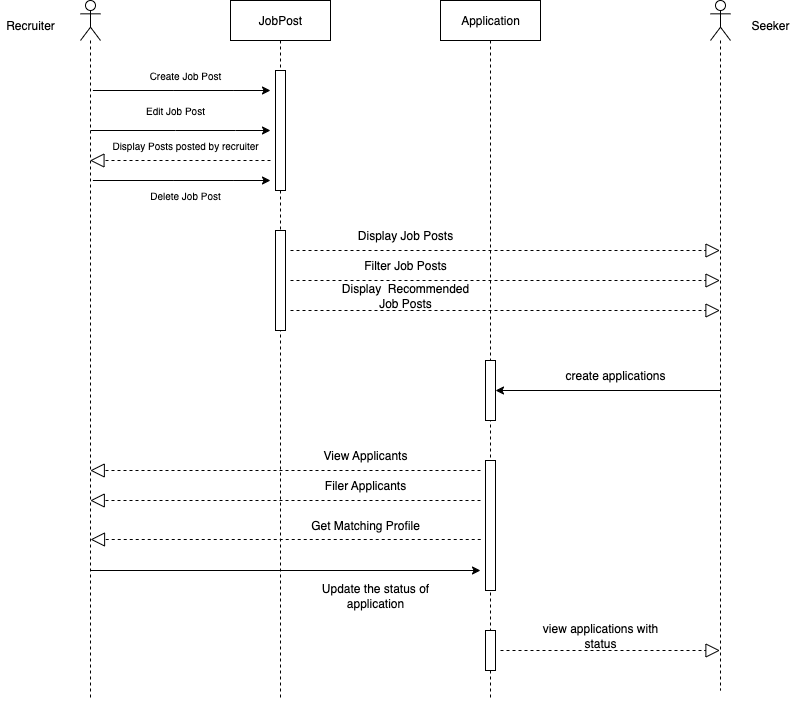

The diagram above was exported from draw.io. Its source (the exported page's mxGraphModel, read from the mxfile embedded in the PNG):
<mxGraphModel dx="2216" dy="909" grid="1" gridSize="10" guides="1" tooltips="1" connect="1" arrows="1" fold="1" page="1" pageScale="1" pageWidth="850" pageHeight="1100" math="0" shadow="0">
  <root>
    <mxCell id="0" />
    <mxCell id="1" parent="0" />
    <mxCell id="aM9ryv3xv72pqoxQDRHE-1" value="JobPost" style="shape=umlLifeline;perimeter=lifelinePerimeter;whiteSpace=wrap;html=1;container=0;dropTarget=0;collapsible=0;recursiveResize=0;outlineConnect=0;portConstraint=eastwest;newEdgeStyle={&quot;edgeStyle&quot;:&quot;elbowEdgeStyle&quot;,&quot;elbow&quot;:&quot;vertical&quot;,&quot;curved&quot;:0,&quot;rounded&quot;:0};" parent="1" vertex="1">
      <mxGeometry x="100" y="10" width="100" height="700" as="geometry" />
    </mxCell>
    <mxCell id="aM9ryv3xv72pqoxQDRHE-2" value="" style="html=1;points=[];perimeter=orthogonalPerimeter;outlineConnect=0;targetShapes=umlLifeline;portConstraint=eastwest;newEdgeStyle={&quot;edgeStyle&quot;:&quot;elbowEdgeStyle&quot;,&quot;elbow&quot;:&quot;vertical&quot;,&quot;curved&quot;:0,&quot;rounded&quot;:0};" parent="aM9ryv3xv72pqoxQDRHE-1" vertex="1">
      <mxGeometry x="45" y="70" width="10" height="120" as="geometry" />
    </mxCell>
    <mxCell id="yXatmq7Hyl0qs5KYbREa-45" value="" style="html=1;points=[[0,0,0,0,5],[0,1,0,0,-5],[1,0,0,0,5],[1,1,0,0,-5]];perimeter=orthogonalPerimeter;outlineConnect=0;targetShapes=umlLifeline;portConstraint=eastwest;newEdgeStyle={&quot;curved&quot;:0,&quot;rounded&quot;:0};" vertex="1" parent="aM9ryv3xv72pqoxQDRHE-1">
      <mxGeometry x="45" y="230" width="10" height="100" as="geometry" />
    </mxCell>
    <mxCell id="aM9ryv3xv72pqoxQDRHE-5" value="Application" style="shape=umlLifeline;perimeter=lifelinePerimeter;whiteSpace=wrap;html=1;container=0;dropTarget=0;collapsible=0;recursiveResize=0;outlineConnect=0;portConstraint=eastwest;newEdgeStyle={&quot;edgeStyle&quot;:&quot;elbowEdgeStyle&quot;,&quot;elbow&quot;:&quot;vertical&quot;,&quot;curved&quot;:0,&quot;rounded&quot;:0};" parent="1" vertex="1">
      <mxGeometry x="310" y="10" width="100" height="700" as="geometry" />
    </mxCell>
    <mxCell id="yXatmq7Hyl0qs5KYbREa-38" value="" style="html=1;points=[[0,0,0,0,5],[0,1,0,0,-5],[1,0,0,0,5],[1,1,0,0,-5]];perimeter=orthogonalPerimeter;outlineConnect=0;targetShapes=umlLifeline;portConstraint=eastwest;newEdgeStyle={&quot;curved&quot;:0,&quot;rounded&quot;:0};" vertex="1" parent="aM9ryv3xv72pqoxQDRHE-5">
      <mxGeometry x="45" y="360" width="10" height="60" as="geometry" />
    </mxCell>
    <mxCell id="yXatmq7Hyl0qs5KYbREa-49" value="" style="html=1;points=[[0,0,0,0,5],[0,1,0,0,-5],[1,0,0,0,5],[1,1,0,0,-5]];perimeter=orthogonalPerimeter;outlineConnect=0;targetShapes=umlLifeline;portConstraint=eastwest;newEdgeStyle={&quot;curved&quot;:0,&quot;rounded&quot;:0};" vertex="1" parent="aM9ryv3xv72pqoxQDRHE-5">
      <mxGeometry x="45" y="460" width="10" height="130" as="geometry" />
    </mxCell>
    <mxCell id="yXatmq7Hyl0qs5KYbREa-60" value="" style="html=1;points=[[0,0,0,0,5],[0,1,0,0,-5],[1,0,0,0,5],[1,1,0,0,-5]];perimeter=orthogonalPerimeter;outlineConnect=0;targetShapes=umlLifeline;portConstraint=eastwest;newEdgeStyle={&quot;curved&quot;:0,&quot;rounded&quot;:0};" vertex="1" parent="aM9ryv3xv72pqoxQDRHE-5">
      <mxGeometry x="45" y="630" width="10" height="40" as="geometry" />
    </mxCell>
    <mxCell id="yXatmq7Hyl0qs5KYbREa-2" value="Recruiter" style="text;html=1;align=center;verticalAlign=middle;whiteSpace=wrap;rounded=0;" vertex="1" parent="1">
      <mxGeometry x="-130" y="20" width="60" height="30" as="geometry" />
    </mxCell>
    <mxCell id="yXatmq7Hyl0qs5KYbREa-8" value="" style="shape=umlLifeline;perimeter=lifelinePerimeter;whiteSpace=wrap;html=1;container=1;dropTarget=0;collapsible=0;recursiveResize=0;outlineConnect=0;portConstraint=eastwest;newEdgeStyle={&quot;curved&quot;:0,&quot;rounded&quot;:0};participant=umlActor;fontStyle=1" vertex="1" parent="1">
      <mxGeometry x="-50" y="10" width="20" height="700" as="geometry" />
    </mxCell>
    <mxCell id="yXatmq7Hyl0qs5KYbREa-19" value="" style="endArrow=classic;html=1;rounded=0;" edge="1" parent="1">
      <mxGeometry width="50" height="50" relative="1" as="geometry">
        <mxPoint x="-37.60428571428601" y="100" as="sourcePoint" />
        <mxPoint x="140" y="100" as="targetPoint" />
        <Array as="points">
          <mxPoint x="42.61" y="100" />
          <mxPoint x="102.61" y="100" />
        </Array>
      </mxGeometry>
    </mxCell>
    <mxCell id="yXatmq7Hyl0qs5KYbREa-20" value="" style="endArrow=classic;html=1;rounded=0;" edge="1" parent="1">
      <mxGeometry width="50" height="50" relative="1" as="geometry">
        <mxPoint x="-40" y="140" as="sourcePoint" />
        <mxPoint x="140" y="140" as="targetPoint" />
        <Array as="points">
          <mxPoint x="45" y="140" />
          <mxPoint x="105" y="140" />
        </Array>
      </mxGeometry>
    </mxCell>
    <mxCell id="yXatmq7Hyl0qs5KYbREa-21" value="&lt;font style=&quot;font-size: 10px;&quot;&gt;Create Job Post&lt;/font&gt;" style="text;html=1;align=center;verticalAlign=middle;whiteSpace=wrap;rounded=0;" vertex="1" parent="1">
      <mxGeometry x="10" y="70" width="90" height="30" as="geometry" />
    </mxCell>
    <mxCell id="yXatmq7Hyl0qs5KYbREa-22" value="&lt;font style=&quot;font-size: 10px;&quot;&gt;Edit Job Post&lt;/font&gt;" style="text;html=1;align=center;verticalAlign=middle;whiteSpace=wrap;rounded=0;" vertex="1" parent="1">
      <mxGeometry y="110" width="90" height="20" as="geometry" />
    </mxCell>
    <mxCell id="yXatmq7Hyl0qs5KYbREa-29" value="" style="endArrow=block;dashed=1;endFill=0;endSize=12;html=1;rounded=0;" edge="1" parent="1" target="yXatmq7Hyl0qs5KYbREa-8">
      <mxGeometry width="160" relative="1" as="geometry">
        <mxPoint x="140" y="170" as="sourcePoint" />
        <mxPoint x="-30" y="170" as="targetPoint" />
      </mxGeometry>
    </mxCell>
    <mxCell id="yXatmq7Hyl0qs5KYbREa-30" value="&lt;font style=&quot;font-size: 10px;&quot;&gt;Display Posts posted by recruiter&lt;/font&gt;" style="text;html=1;align=center;verticalAlign=middle;whiteSpace=wrap;rounded=0;" vertex="1" parent="1">
      <mxGeometry x="-20" y="140" width="150" height="30" as="geometry" />
    </mxCell>
    <mxCell id="yXatmq7Hyl0qs5KYbREa-31" value="" style="shape=umlLifeline;perimeter=lifelinePerimeter;whiteSpace=wrap;html=1;container=1;dropTarget=0;collapsible=0;recursiveResize=0;outlineConnect=0;portConstraint=eastwest;newEdgeStyle={&quot;curved&quot;:0,&quot;rounded&quot;:0};participant=umlActor;" vertex="1" parent="1">
      <mxGeometry x="580" y="10" width="20" height="690" as="geometry" />
    </mxCell>
    <mxCell id="yXatmq7Hyl0qs5KYbREa-40" value="" style="endArrow=classic;html=1;rounded=0;" edge="1" parent="1">
      <mxGeometry width="50" height="50" relative="1" as="geometry">
        <mxPoint x="-37.610000000000014" y="190" as="sourcePoint" />
        <mxPoint x="140" y="190" as="targetPoint" />
        <Array as="points">
          <mxPoint x="42.60428571428599" y="190" />
          <mxPoint x="102.604285714286" y="190" />
        </Array>
      </mxGeometry>
    </mxCell>
    <mxCell id="yXatmq7Hyl0qs5KYbREa-41" value="&lt;font style=&quot;font-size: 10px;&quot;&gt;Delete Job Post&lt;/font&gt;" style="text;html=1;align=center;verticalAlign=middle;whiteSpace=wrap;rounded=0;" vertex="1" parent="1">
      <mxGeometry x="10" y="190" width="90" height="30" as="geometry" />
    </mxCell>
    <mxCell id="yXatmq7Hyl0qs5KYbREa-42" value="" style="endArrow=classic;html=1;rounded=0;" edge="1" parent="1">
      <mxGeometry width="50" height="50" relative="1" as="geometry">
        <mxPoint x="589.5" y="400" as="sourcePoint" />
        <mxPoint x="365" y="400" as="targetPoint" />
      </mxGeometry>
    </mxCell>
    <mxCell id="yXatmq7Hyl0qs5KYbREa-43" value="create applications" style="text;html=1;align=center;verticalAlign=middle;whiteSpace=wrap;rounded=0;" vertex="1" parent="1">
      <mxGeometry x="425" y="370" width="120" height="30" as="geometry" />
    </mxCell>
    <mxCell id="yXatmq7Hyl0qs5KYbREa-46" value="" style="endArrow=block;dashed=1;endFill=0;endSize=12;html=1;rounded=0;" edge="1" parent="1">
      <mxGeometry width="160" relative="1" as="geometry">
        <mxPoint x="160" y="260" as="sourcePoint" />
        <mxPoint x="589.5" y="260" as="targetPoint" />
      </mxGeometry>
    </mxCell>
    <mxCell id="yXatmq7Hyl0qs5KYbREa-47" value="Display Job Posts" style="text;html=1;align=center;verticalAlign=middle;whiteSpace=wrap;rounded=0;" vertex="1" parent="1">
      <mxGeometry x="220" y="230" width="110" height="30" as="geometry" />
    </mxCell>
    <mxCell id="yXatmq7Hyl0qs5KYbREa-50" value="" style="endArrow=block;dashed=1;endFill=0;endSize=12;html=1;rounded=0;" edge="1" parent="1">
      <mxGeometry width="160" relative="1" as="geometry">
        <mxPoint x="350" y="480" as="sourcePoint" />
        <mxPoint x="-40.24074074074042" y="479.9999999999999" as="targetPoint" />
      </mxGeometry>
    </mxCell>
    <mxCell id="yXatmq7Hyl0qs5KYbREa-51" value="View Applicants" style="text;html=1;align=center;verticalAlign=middle;whiteSpace=wrap;rounded=0;" vertex="1" parent="1">
      <mxGeometry x="180" y="450" width="110" height="30" as="geometry" />
    </mxCell>
    <mxCell id="yXatmq7Hyl0qs5KYbREa-52" value="" style="endArrow=block;dashed=1;endFill=0;endSize=12;html=1;rounded=0;" edge="1" parent="1">
      <mxGeometry width="160" relative="1" as="geometry">
        <mxPoint x="350.2407407407404" y="549.0000000000001" as="sourcePoint" />
        <mxPoint x="-40" y="549" as="targetPoint" />
      </mxGeometry>
    </mxCell>
    <mxCell id="yXatmq7Hyl0qs5KYbREa-53" value="Filer Applicants" style="text;html=1;align=center;verticalAlign=middle;whiteSpace=wrap;rounded=0;" vertex="1" parent="1">
      <mxGeometry x="180" y="480" width="110" height="30" as="geometry" />
    </mxCell>
    <mxCell id="yXatmq7Hyl0qs5KYbREa-54" value="" style="endArrow=classic;html=1;rounded=0;" edge="1" parent="1">
      <mxGeometry width="50" height="50" relative="1" as="geometry">
        <mxPoint x="-40.24074074074042" y="579.9999999999999" as="sourcePoint" />
        <mxPoint x="350" y="580" as="targetPoint" />
      </mxGeometry>
    </mxCell>
    <mxCell id="yXatmq7Hyl0qs5KYbREa-55" value="Update the status of application" style="text;html=1;align=center;verticalAlign=middle;whiteSpace=wrap;rounded=0;" vertex="1" parent="1">
      <mxGeometry x="170" y="590" width="150" height="30" as="geometry" />
    </mxCell>
    <mxCell id="yXatmq7Hyl0qs5KYbREa-56" value="Filter Job Posts" style="text;html=1;align=center;verticalAlign=middle;whiteSpace=wrap;rounded=0;" vertex="1" parent="1">
      <mxGeometry x="220" y="260" width="110" height="30" as="geometry" />
    </mxCell>
    <mxCell id="yXatmq7Hyl0qs5KYbREa-59" value="" style="endArrow=block;dashed=1;endFill=0;endSize=12;html=1;rounded=0;" edge="1" parent="1">
      <mxGeometry width="160" relative="1" as="geometry">
        <mxPoint x="160" y="290" as="sourcePoint" />
        <mxPoint x="589.5" y="290" as="targetPoint" />
      </mxGeometry>
    </mxCell>
    <mxCell id="yXatmq7Hyl0qs5KYbREa-61" value="" style="endArrow=block;dashed=1;endFill=0;endSize=12;html=1;rounded=0;" edge="1" parent="1" target="yXatmq7Hyl0qs5KYbREa-31">
      <mxGeometry width="160" relative="1" as="geometry">
        <mxPoint x="370" y="660" as="sourcePoint" />
        <mxPoint x="530" y="660" as="targetPoint" />
      </mxGeometry>
    </mxCell>
    <mxCell id="yXatmq7Hyl0qs5KYbREa-62" value="view applications with status" style="text;html=1;align=center;verticalAlign=middle;whiteSpace=wrap;rounded=0;" vertex="1" parent="1">
      <mxGeometry x="410" y="630" width="120" height="30" as="geometry" />
    </mxCell>
    <mxCell id="yXatmq7Hyl0qs5KYbREa-64" value="" style="endArrow=block;dashed=1;endFill=0;endSize=12;html=1;rounded=0;" edge="1" parent="1">
      <mxGeometry width="160" relative="1" as="geometry">
        <mxPoint x="160" y="320" as="sourcePoint" />
        <mxPoint x="589.5" y="320" as="targetPoint" />
      </mxGeometry>
    </mxCell>
    <mxCell id="yXatmq7Hyl0qs5KYbREa-65" value="Display&amp;nbsp; Recommended Job Posts" style="text;html=1;align=center;verticalAlign=middle;whiteSpace=wrap;rounded=0;" vertex="1" parent="1">
      <mxGeometry x="200" y="290" width="150" height="30" as="geometry" />
    </mxCell>
    <mxCell id="yXatmq7Hyl0qs5KYbREa-66" value="" style="endArrow=block;dashed=1;endFill=0;endSize=12;html=1;rounded=0;" edge="1" parent="1">
      <mxGeometry width="160" relative="1" as="geometry">
        <mxPoint x="350.0007407407404" y="510.0000000000001" as="sourcePoint" />
        <mxPoint x="-40.239999999999995" y="510" as="targetPoint" />
      </mxGeometry>
    </mxCell>
    <mxCell id="yXatmq7Hyl0qs5KYbREa-67" value="Get Matching Profile" style="text;html=1;align=center;verticalAlign=middle;whiteSpace=wrap;rounded=0;" vertex="1" parent="1">
      <mxGeometry x="160" y="520" width="150" height="30" as="geometry" />
    </mxCell>
    <mxCell id="yXatmq7Hyl0qs5KYbREa-68" value="Seeker" style="text;html=1;align=center;verticalAlign=middle;whiteSpace=wrap;rounded=0;" vertex="1" parent="1">
      <mxGeometry x="610" y="20" width="60" height="30" as="geometry" />
    </mxCell>
  </root>
</mxGraphModel>